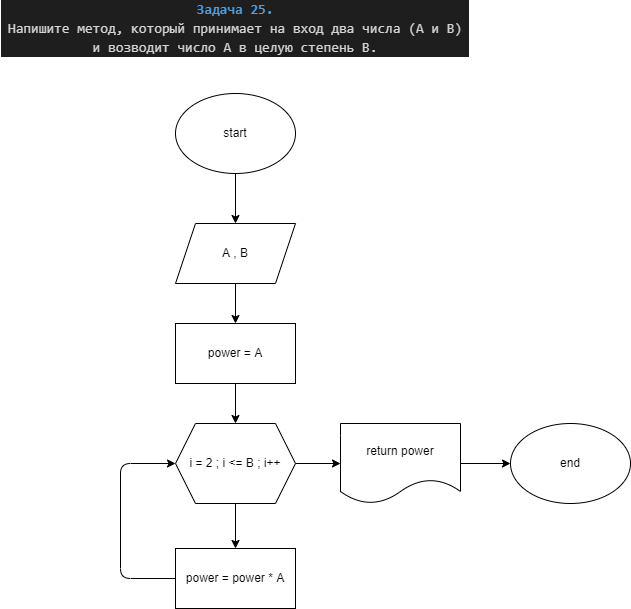

The diagram above was exported from draw.io. Its source (the exported page's mxGraphModel, read from the mxfile embedded in the PNG):
<mxGraphModel dx="863" dy="683" grid="1" gridSize="10" guides="1" tooltips="1" connect="1" arrows="1" fold="1" page="1" pageScale="1" pageWidth="827" pageHeight="1169" math="0" shadow="0">
  <root>
    <mxCell id="0" />
    <mxCell id="1" parent="0" />
    <mxCell id="2" value="&lt;div style=&quot;color: rgb(212 , 212 , 212) ; background-color: rgb(30 , 30 , 30) ; font-family: &amp;#34;consolas&amp;#34; , &amp;#34;courier new&amp;#34; , monospace ; font-size: 14px ; line-height: 19px&quot;&gt;&lt;div&gt;&lt;span style=&quot;color: #569cd6 ; font-weight: bold&quot;&gt;Задача 25. &lt;/span&gt;&lt;/div&gt;&lt;div&gt;Напишите метод, который принимает на вход два числа (A и B) и возводит число A в целую степень B.&lt;/div&gt;&lt;/div&gt;" style="text;html=1;strokeColor=none;fillColor=none;align=center;verticalAlign=middle;whiteSpace=wrap;rounded=0;" vertex="1" parent="1">
      <mxGeometry x="20" y="20" width="470" height="30" as="geometry" />
    </mxCell>
    <mxCell id="5" value="" style="edgeStyle=none;html=1;" edge="1" parent="1" source="3" target="4">
      <mxGeometry relative="1" as="geometry" />
    </mxCell>
    <mxCell id="3" value="start" style="ellipse;whiteSpace=wrap;html=1;" vertex="1" parent="1">
      <mxGeometry x="195" y="100" width="120" height="80" as="geometry" />
    </mxCell>
    <mxCell id="7" value="" style="edgeStyle=none;html=1;" edge="1" parent="1" source="4" target="6">
      <mxGeometry relative="1" as="geometry" />
    </mxCell>
    <mxCell id="4" value="A , B" style="shape=parallelogram;perimeter=parallelogramPerimeter;whiteSpace=wrap;html=1;fixedSize=1;" vertex="1" parent="1">
      <mxGeometry x="195" y="230" width="120" height="60" as="geometry" />
    </mxCell>
    <mxCell id="9" value="" style="edgeStyle=none;html=1;" edge="1" parent="1" source="6" target="8">
      <mxGeometry relative="1" as="geometry" />
    </mxCell>
    <mxCell id="6" value="power = A" style="rounded=0;whiteSpace=wrap;html=1;" vertex="1" parent="1">
      <mxGeometry x="195" y="330" width="120" height="60" as="geometry" />
    </mxCell>
    <mxCell id="11" value="" style="edgeStyle=none;html=1;" edge="1" parent="1" source="8" target="10">
      <mxGeometry relative="1" as="geometry" />
    </mxCell>
    <mxCell id="14" value="" style="edgeStyle=none;html=1;" edge="1" parent="1" source="8" target="12">
      <mxGeometry relative="1" as="geometry" />
    </mxCell>
    <mxCell id="8" value="i = 2 ; i &amp;lt;= B ; i++" style="shape=hexagon;perimeter=hexagonPerimeter2;whiteSpace=wrap;html=1;fixedSize=1;" vertex="1" parent="1">
      <mxGeometry x="195" y="430" width="120" height="80" as="geometry" />
    </mxCell>
    <mxCell id="13" style="edgeStyle=none;html=1;exitX=0;exitY=0.5;exitDx=0;exitDy=0;entryX=0;entryY=0.5;entryDx=0;entryDy=0;" edge="1" parent="1" source="10" target="8">
      <mxGeometry relative="1" as="geometry">
        <Array as="points">
          <mxPoint x="140" y="585" />
          <mxPoint x="140" y="470" />
        </Array>
      </mxGeometry>
    </mxCell>
    <mxCell id="10" value="power = power * A" style="rounded=0;whiteSpace=wrap;html=1;" vertex="1" parent="1">
      <mxGeometry x="195" y="555" width="120" height="60" as="geometry" />
    </mxCell>
    <mxCell id="16" value="" style="edgeStyle=none;html=1;" edge="1" parent="1" source="12" target="15">
      <mxGeometry relative="1" as="geometry" />
    </mxCell>
    <mxCell id="12" value="return power" style="shape=document;whiteSpace=wrap;html=1;boundedLbl=1;" vertex="1" parent="1">
      <mxGeometry x="360" y="430" width="120" height="80" as="geometry" />
    </mxCell>
    <mxCell id="15" value="end" style="ellipse;whiteSpace=wrap;html=1;" vertex="1" parent="1">
      <mxGeometry x="530" y="430" width="120" height="80" as="geometry" />
    </mxCell>
  </root>
</mxGraphModel>